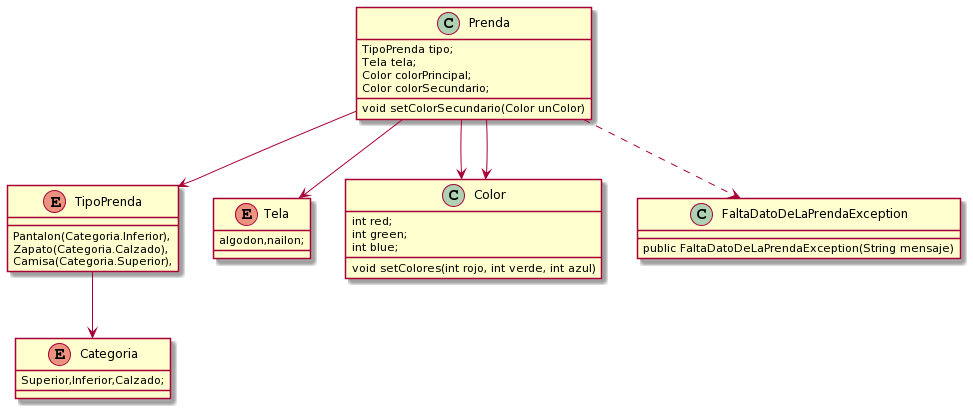

The diagram above was rendered by PlantUML. Its source (embedded in the PNG):
@startuml
class Prenda{
    TipoPrenda tipo;
    Tela tela;
    Color colorPrincipal;
    Color colorSecundario;

    void setColorSecundario(Color unColor)
}

enum Categoria{
    Superior,Inferior,Calzado; 
}

enum TipoPrenda{
    Pantalon(Categoria.Inferior),
    Zapato(Categoria.Calzado),
    Camisa(Categoria.Superior),
   

    }

enum Tela {
    algodon,nailon; 
}

class Color{
    int red;
    int green;
    int blue;


    void setColores(int rojo, int verde, int azul)
}

 class FaltaDatoDeLaPrendaException{
public FaltaDatoDeLaPrendaException(String mensaje)
}

Prenda --> Tela
Prenda --> TipoPrenda
Prenda --> Color
Prenda --> Color
TipoPrenda --> Categoria
Prenda ..> FaltaDatoDeLaPrendaException
@enduml